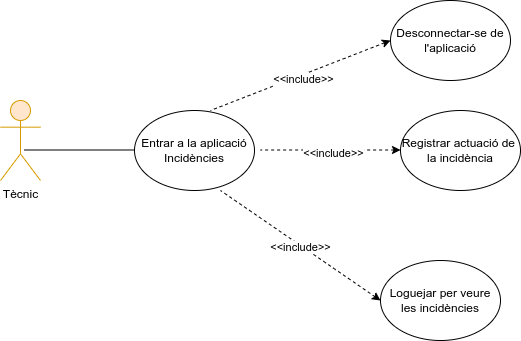

The diagram above was exported from draw.io. Its source (the exported page's mxGraphModel, read from the mxfile embedded in the PNG):
<mxGraphModel dx="1025" dy="697" grid="1" gridSize="10" guides="1" tooltips="1" connect="1" arrows="1" fold="1" page="1" pageScale="1" pageWidth="827" pageHeight="1169" math="0" shadow="0">
  <root>
    <mxCell id="0" />
    <mxCell id="1" parent="0" />
    <mxCell id="Sdkh5cJResX6aI1DJQPp-2" style="edgeStyle=orthogonalEdgeStyle;rounded=0;orthogonalLoop=1;jettySize=auto;html=1;endArrow=none;startFill=0;" parent="1" edge="1">
      <mxGeometry relative="1" as="geometry">
        <mxPoint x="294" y="489.5" as="targetPoint" />
        <mxPoint x="184" y="489.5" as="sourcePoint" />
      </mxGeometry>
    </mxCell>
    <mxCell id="Sdkh5cJResX6aI1DJQPp-1" value="Tècnic" style="shape=umlActor;verticalLabelPosition=bottom;verticalAlign=top;html=1;fillColor=#ffe6cc;strokeColor=#d79b00;" parent="1" vertex="1">
      <mxGeometry x="160" y="440" width="40" height="80" as="geometry" />
    </mxCell>
    <mxCell id="Sdkh5cJResX6aI1DJQPp-3" value="Entrar a la aplicació Incidències" style="ellipse;whiteSpace=wrap;html=1;" parent="1" vertex="1">
      <mxGeometry x="294" y="450" width="120" height="80" as="geometry" />
    </mxCell>
    <mxCell id="Sdkh5cJResX6aI1DJQPp-7" value="Registrar actuació de&amp;nbsp;&lt;div&gt;la incidència&lt;/div&gt;" style="ellipse;whiteSpace=wrap;html=1;" parent="1" vertex="1">
      <mxGeometry x="560" y="450" width="120" height="80" as="geometry" />
    </mxCell>
    <mxCell id="kE-hH8aqJyDr_-HwN2gN-18" value="c" style="endArrow=none;dashed=1;html=1;rounded=0;startArrow=classic;startFill=1;elbow=vertical;" parent="1" edge="1">
      <mxGeometry width="50" height="50" relative="1" as="geometry">
        <mxPoint x="550" y="380" as="sourcePoint" />
        <mxPoint x="370" y="450" as="targetPoint" />
      </mxGeometry>
    </mxCell>
    <mxCell id="kE-hH8aqJyDr_-HwN2gN-19" value="&amp;lt;&amp;lt;include&amp;gt;&amp;gt;" style="edgeLabel;html=1;align=center;verticalAlign=middle;resizable=0;points=[];" parent="kE-hH8aqJyDr_-HwN2gN-18" connectable="0" vertex="1">
      <mxGeometry x="0.0174" y="3" relative="1" as="geometry">
        <mxPoint x="3" as="offset" />
      </mxGeometry>
    </mxCell>
    <mxCell id="kE-hH8aqJyDr_-HwN2gN-20" value="Desconnectar-se de l'aplicació" style="ellipse;whiteSpace=wrap;html=1;" parent="1" vertex="1">
      <mxGeometry x="550" y="340" width="120" height="80" as="geometry" />
    </mxCell>
    <mxCell id="kE-hH8aqJyDr_-HwN2gN-23" value="c" style="endArrow=none;dashed=1;html=1;rounded=0;startArrow=classic;startFill=1;elbow=vertical;entryX=1;entryY=0;entryDx=0;entryDy=0;" parent="1" edge="1">
      <mxGeometry width="50" height="50" relative="1" as="geometry">
        <mxPoint x="560" y="489.5" as="sourcePoint" />
        <mxPoint x="420" y="489.5" as="targetPoint" />
      </mxGeometry>
    </mxCell>
    <mxCell id="kE-hH8aqJyDr_-HwN2gN-24" value="&amp;lt;&amp;lt;include&amp;gt;&amp;gt;" style="edgeLabel;html=1;align=center;verticalAlign=middle;resizable=0;points=[];" parent="kE-hH8aqJyDr_-HwN2gN-23" connectable="0" vertex="1">
      <mxGeometry x="0.0174" y="3" relative="1" as="geometry">
        <mxPoint x="3" as="offset" />
      </mxGeometry>
    </mxCell>
    <mxCell id="kE-hH8aqJyDr_-HwN2gN-30" value="c" style="endArrow=none;dashed=1;html=1;rounded=0;startArrow=classic;startFill=1;elbow=vertical;entryX=1;entryY=0;entryDx=0;entryDy=0;" parent="1" edge="1">
      <mxGeometry width="50" height="50" relative="1" as="geometry">
        <mxPoint x="540" y="640" as="sourcePoint" />
        <mxPoint x="380" y="530" as="targetPoint" />
      </mxGeometry>
    </mxCell>
    <mxCell id="kE-hH8aqJyDr_-HwN2gN-31" value="&amp;lt;&amp;lt;include&amp;gt;&amp;gt;" style="edgeLabel;html=1;align=center;verticalAlign=middle;resizable=0;points=[];" parent="kE-hH8aqJyDr_-HwN2gN-30" connectable="0" vertex="1">
      <mxGeometry x="0.0174" y="3" relative="1" as="geometry">
        <mxPoint x="3" as="offset" />
      </mxGeometry>
    </mxCell>
    <mxCell id="kE-hH8aqJyDr_-HwN2gN-32" value="Loguejar per veure les incidències" style="ellipse;whiteSpace=wrap;html=1;" parent="1" vertex="1">
      <mxGeometry x="540" y="600" width="120" height="80" as="geometry" />
    </mxCell>
  </root>
</mxGraphModel>